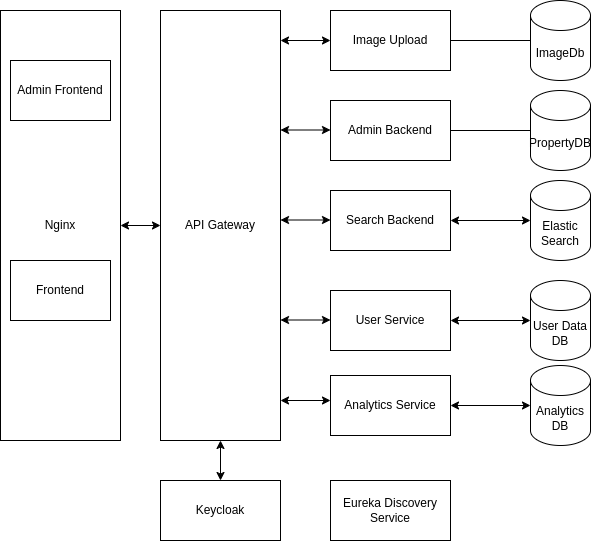

The diagram above was exported from draw.io. Its source (the exported page's mxGraphModel, read from the mxfile embedded in the PNG):
<mxGraphModel dx="989" dy="663" grid="1" gridSize="10" guides="1" tooltips="1" connect="1" arrows="1" fold="1" page="1" pageScale="1" pageWidth="827" pageHeight="1169" math="0" shadow="0">
  <root>
    <mxCell id="0" />
    <mxCell id="1" parent="0" />
    <mxCell id="16" value="Nginx" style="rounded=0;whiteSpace=wrap;html=1;" parent="1" vertex="1">
      <mxGeometry x="70" y="70" width="120" height="430" as="geometry" />
    </mxCell>
    <mxCell id="2" value="Admin Frontend" style="rounded=0;whiteSpace=wrap;html=1;" parent="1" vertex="1">
      <mxGeometry x="80" y="120" width="100" height="60" as="geometry" />
    </mxCell>
    <mxCell id="3" value="Frontend" style="rounded=0;whiteSpace=wrap;html=1;" parent="1" vertex="1">
      <mxGeometry x="80" y="320" width="100" height="60" as="geometry" />
    </mxCell>
    <mxCell id="4" value="Elastic Search" style="shape=cylinder3;whiteSpace=wrap;html=1;boundedLbl=1;backgroundOutline=1;size=15;" parent="1" vertex="1">
      <mxGeometry x="600" y="240" width="60" height="80" as="geometry" />
    </mxCell>
    <mxCell id="5" value="Admin Backend" style="rounded=0;whiteSpace=wrap;html=1;" parent="1" vertex="1">
      <mxGeometry x="400" y="160" width="120" height="60" as="geometry" />
    </mxCell>
    <mxCell id="6" value="Image Upload" style="rounded=0;whiteSpace=wrap;html=1;" parent="1" vertex="1">
      <mxGeometry x="400" y="70" width="120" height="60" as="geometry" />
    </mxCell>
    <mxCell id="7" value="PropertyDB" style="shape=cylinder3;whiteSpace=wrap;html=1;boundedLbl=1;backgroundOutline=1;size=15;" parent="1" vertex="1">
      <mxGeometry x="600" y="150" width="60" height="80" as="geometry" />
    </mxCell>
    <mxCell id="8" value="ImageDb" style="shape=cylinder3;whiteSpace=wrap;html=1;boundedLbl=1;backgroundOutline=1;size=15;" parent="1" vertex="1">
      <mxGeometry x="600" y="60" width="60" height="80" as="geometry" />
    </mxCell>
    <mxCell id="10" value="" style="endArrow=none;html=1;entryX=0;entryY=0.5;entryDx=0;entryDy=0;exitX=1;exitY=0.5;exitDx=0;exitDy=0;entryPerimeter=0;" parent="1" source="5" target="7" edge="1">
      <mxGeometry width="50" height="50" relative="1" as="geometry">
        <mxPoint x="370" y="160" as="sourcePoint" />
        <mxPoint x="424" y="160" as="targetPoint" />
      </mxGeometry>
    </mxCell>
    <mxCell id="13" value="" style="endArrow=none;html=1;entryX=0;entryY=0.5;entryDx=0;entryDy=0;entryPerimeter=0;exitX=1;exitY=0.5;exitDx=0;exitDy=0;" parent="1" source="6" target="8" edge="1">
      <mxGeometry width="50" height="50" relative="1" as="geometry">
        <mxPoint x="390" y="460" as="sourcePoint" />
        <mxPoint x="440" y="410" as="targetPoint" />
      </mxGeometry>
    </mxCell>
    <mxCell id="14" value="" style="endArrow=classic;startArrow=classic;html=1;entryX=0;entryY=0.5;entryDx=0;entryDy=0;entryPerimeter=0;exitX=1;exitY=0.5;exitDx=0;exitDy=0;" parent="1" source="21" target="4" edge="1">
      <mxGeometry width="50" height="50" relative="1" as="geometry">
        <mxPoint x="530" y="180" as="sourcePoint" />
        <mxPoint x="580" y="130" as="targetPoint" />
      </mxGeometry>
    </mxCell>
    <mxCell id="21" value="Search Backend" style="rounded=0;whiteSpace=wrap;html=1;" parent="1" vertex="1">
      <mxGeometry x="400" y="250" width="120" height="60" as="geometry" />
    </mxCell>
    <mxCell id="23" value="API Gateway" style="rounded=0;whiteSpace=wrap;html=1;" vertex="1" parent="1">
      <mxGeometry x="230" y="70" width="120" height="430" as="geometry" />
    </mxCell>
    <mxCell id="24" value="" style="endArrow=classic;startArrow=classic;html=1;entryX=1;entryY=0.5;entryDx=0;entryDy=0;exitX=0;exitY=0.5;exitDx=0;exitDy=0;" edge="1" parent="1" source="23" target="16">
      <mxGeometry width="50" height="50" relative="1" as="geometry">
        <mxPoint x="200" y="250" as="sourcePoint" />
        <mxPoint x="200" y="330" as="targetPoint" />
      </mxGeometry>
    </mxCell>
    <mxCell id="25" value="User Data DB" style="shape=cylinder3;whiteSpace=wrap;html=1;boundedLbl=1;backgroundOutline=1;size=15;" vertex="1" parent="1">
      <mxGeometry x="600" y="340" width="60" height="80" as="geometry" />
    </mxCell>
    <mxCell id="26" value="" style="endArrow=classic;startArrow=classic;html=1;entryX=0;entryY=0.5;entryDx=0;entryDy=0;entryPerimeter=0;exitX=1;exitY=0.5;exitDx=0;exitDy=0;" edge="1" parent="1" source="27" target="25">
      <mxGeometry width="50" height="50" relative="1" as="geometry">
        <mxPoint x="530" y="280" as="sourcePoint" />
        <mxPoint x="580" y="230" as="targetPoint" />
      </mxGeometry>
    </mxCell>
    <mxCell id="27" value="User Service" style="rounded=0;whiteSpace=wrap;html=1;" vertex="1" parent="1">
      <mxGeometry x="400" y="350" width="120" height="60" as="geometry" />
    </mxCell>
    <mxCell id="28" value="Analytics DB" style="shape=cylinder3;whiteSpace=wrap;html=1;boundedLbl=1;backgroundOutline=1;size=15;" vertex="1" parent="1">
      <mxGeometry x="600" y="425" width="60" height="80" as="geometry" />
    </mxCell>
    <mxCell id="29" value="" style="endArrow=classic;startArrow=classic;html=1;entryX=0;entryY=0.5;entryDx=0;entryDy=0;entryPerimeter=0;exitX=1;exitY=0.5;exitDx=0;exitDy=0;" edge="1" parent="1" source="30" target="28">
      <mxGeometry width="50" height="50" relative="1" as="geometry">
        <mxPoint x="530" y="365" as="sourcePoint" />
        <mxPoint x="580" y="315" as="targetPoint" />
      </mxGeometry>
    </mxCell>
    <mxCell id="30" value="Analytics Service" style="rounded=0;whiteSpace=wrap;html=1;" vertex="1" parent="1">
      <mxGeometry x="400" y="435" width="120" height="60" as="geometry" />
    </mxCell>
    <mxCell id="32" value="Keycloak" style="rounded=0;whiteSpace=wrap;html=1;" vertex="1" parent="1">
      <mxGeometry x="230" y="540" width="120" height="60" as="geometry" />
    </mxCell>
    <mxCell id="33" value="" style="endArrow=classic;startArrow=classic;html=1;entryX=0.5;entryY=1;entryDx=0;entryDy=0;" edge="1" parent="1" source="32" target="23">
      <mxGeometry width="50" height="50" relative="1" as="geometry">
        <mxPoint x="240" y="295" as="sourcePoint" />
        <mxPoint x="200" y="295" as="targetPoint" />
      </mxGeometry>
    </mxCell>
    <mxCell id="34" value="" style="endArrow=classic;startArrow=classic;html=1;entryX=0;entryY=0.5;entryDx=0;entryDy=0;" edge="1" parent="1" target="6">
      <mxGeometry width="50" height="50" relative="1" as="geometry">
        <mxPoint x="350" y="100" as="sourcePoint" />
        <mxPoint x="200" y="295" as="targetPoint" />
      </mxGeometry>
    </mxCell>
    <mxCell id="35" value="" style="endArrow=classic;startArrow=classic;html=1;entryX=0;entryY=0.5;entryDx=0;entryDy=0;" edge="1" parent="1">
      <mxGeometry width="50" height="50" relative="1" as="geometry">
        <mxPoint x="350" y="189.5" as="sourcePoint" />
        <mxPoint x="400" y="189.5" as="targetPoint" />
      </mxGeometry>
    </mxCell>
    <mxCell id="36" value="" style="endArrow=classic;startArrow=classic;html=1;entryX=0;entryY=0.5;entryDx=0;entryDy=0;" edge="1" parent="1">
      <mxGeometry width="50" height="50" relative="1" as="geometry">
        <mxPoint x="350" y="279.5" as="sourcePoint" />
        <mxPoint x="400" y="279.5" as="targetPoint" />
      </mxGeometry>
    </mxCell>
    <mxCell id="37" value="" style="endArrow=classic;startArrow=classic;html=1;entryX=0;entryY=0.5;entryDx=0;entryDy=0;" edge="1" parent="1">
      <mxGeometry width="50" height="50" relative="1" as="geometry">
        <mxPoint x="350" y="379.5" as="sourcePoint" />
        <mxPoint x="400" y="379.5" as="targetPoint" />
      </mxGeometry>
    </mxCell>
    <mxCell id="38" value="" style="endArrow=classic;startArrow=classic;html=1;entryX=0;entryY=0.5;entryDx=0;entryDy=0;" edge="1" parent="1">
      <mxGeometry width="50" height="50" relative="1" as="geometry">
        <mxPoint x="350" y="460" as="sourcePoint" />
        <mxPoint x="400" y="460" as="targetPoint" />
      </mxGeometry>
    </mxCell>
    <mxCell id="39" value="Eureka Discovery Service" style="rounded=0;whiteSpace=wrap;html=1;" vertex="1" parent="1">
      <mxGeometry x="400" y="540" width="120" height="60" as="geometry" />
    </mxCell>
  </root>
</mxGraphModel>